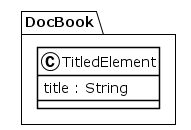

The diagram above was rendered by PlantUML. Its source (embedded in the PNG):
@startuml
!theme plain
package DocBook {
class TitledElement {
	 title : String
}
}
@enduml